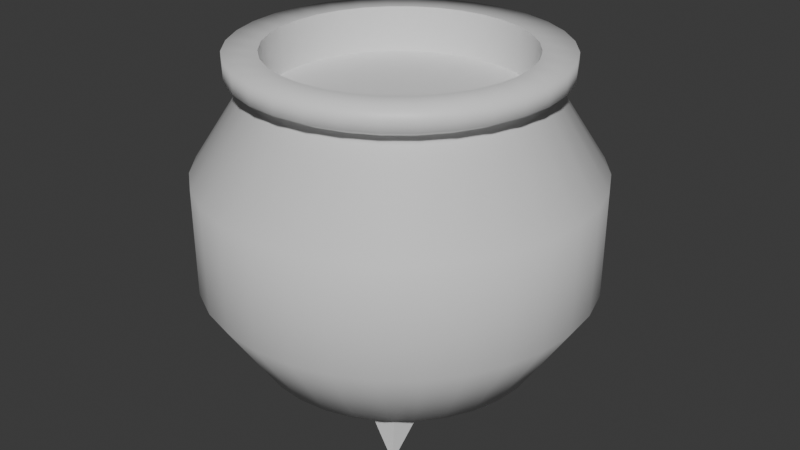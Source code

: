 # Source: Pot.blend  (saved by Blender 4.1.24; exported with 4.5.12 LTS)
import bpy
from mathutils import Matrix  # noqa: F401  (used for matrix-valued properties, if any)

bpy.ops.wm.read_factory_settings(use_empty=True)
scene = bpy.context.scene
scene.name = 'Scene'

# ---- collections
col_collection = bpy.data.collections.new('Collection'); scene.collection.children.link(col_collection)

# ---- materials (node trees are filled in below, after node groups)
mat_pot = bpy.data.materials.new('Pot')
mat_pot.use_transparent_shadow = False
mat_water = bpy.data.materials.new('Water')
mat_water.use_transparent_shadow = False

# ---- material node trees
mat_pot.use_nodes = True; mat_pot.node_tree.nodes.clear()
_N = mat_pot.node_tree.nodes; _L = mat_pot.node_tree.links
n0 = _N.new('ShaderNodeBsdfPrincipled'); n0.name = 'Principled BSDF'; n0.location = (10, 300)
n1 = _N.new('ShaderNodeOutputMaterial'); n1.name = 'Material Output'; n1.location = (300, 300)
_L.new(n0.outputs[0], n1.inputs[0])
n1.is_active_output = True
mat_water.use_nodes = True; mat_water.node_tree.nodes.clear()
_N = mat_water.node_tree.nodes; _L = mat_water.node_tree.links
n0 = _N.new('ShaderNodeBsdfPrincipled'); n0.name = 'Principled BSDF'; n0.location = (10, 300)
n1 = _N.new('ShaderNodeOutputMaterial'); n1.name = 'Material Output'; n1.location = (300, 300)
_L.new(n0.outputs[0], n1.inputs[0])
n1.is_active_output = True

# ---- world
world_world = bpy.data.worlds.new('World'); scene.world = world_world
world_world.use_nodes = True; world_world.node_tree.nodes.clear()
_N = world_world.node_tree.nodes; _L = world_world.node_tree.links
n0 = _N.new('ShaderNodeOutputWorld'); n0.name = 'World Output'; n0.location = (300, 300)
n1 = _N.new('ShaderNodeBackground'); n1.name = 'Background'; n1.location = (10, 300)
n1.inputs[0].default_value = (0.05088, 0.05088, 0.05088, 1.0)
_L.new(n1.outputs[0], n0.inputs[0])
n0.is_active_output = True
world_world.color = (0.05088, 0.05088, 0.05088)
world_world.use_sun_shadow = False
world_world.sun_shadow_jitter_overblur = 0.0

# ---- meshes
me_cube_001 = bpy.data.meshes.new('Cube.001')
me_cube_001.from_pydata([(0.03505, 0.1762, 0.06), (0.06876, 0.166, 0.06), (0.09983, 0.1494, 0.06), (0.1271, 0.1271, 0.06), (0.1494, 0.09983, 0.06), (0.166, 0.06876, 0.06), (0.1762, 0.03505, 0.06), (0.1797, -7.043e-09, 0.06), (0.1762, -0.03505, 0.06), (0.166, -0.06876, 0.06), (0.1494, -0.09983, 0.06), (0.1271, -0.1271, 0.06), (0.09983, -0.1494, 0.06), (0.06876, -0.166, 0.06), (0.03505, -0.1762, 0.06), (5.723e-09, -0.1797, 0.06), (-0.03505, -0.1762, 0.06), (-0.06876, -0.166, 0.06), (-0.09983, -0.1494, 0.06), (-0.1271, -0.1271, 0.06), (-0.1494, -0.09983, 0.06), (-0.166, -0.06876, 0.06), (-0.1762, -0.03505, 0.06), (-0.1797, -7.043e-09, 0.06), (-0.1762, 0.03505, 0.06), (-0.166, 0.06876, 0.06), (-0.1494, 0.09983, 0.06), (-0.1271, 0.1271, 0.06), (-0.09983, 0.1494, 0.06), (-0.06876, 0.166, 0.06), (-0.03505, 0.1762, 0.06), (5.723e-09, 0.1797, 0.06), (0.06781, 0.3409, 0.1252), (0.133, 0.3211, 0.1252), (0.2458, 0.2458, 0.1252), (0.289, 0.1931, 0.1252), (0.3409, 0.06781, 0.1252), (0.3476, -4.541e-09, 0.1252), (0.3409, -0.06781, 0.1252), (0.3211, -0.133, 0.1252), (0.3211, 0.133, 0.1252), (5.96e-09, 0.3476, 0.1252), (0.1931, 0.289, 0.1252), (0.2458, -0.2458, 0.1252), (0.1931, -0.289, 0.1252), (0.06781, -0.3409, 0.1252), (5.96e-09, -0.3476, 0.1252), (-0.06781, -0.3409, 0.1252), (-0.133, -0.3211, 0.1252), (0.133, -0.3211, 0.1252), (0.289, -0.1931, 0.1252), (-0.2458, -0.2458, 0.1252), (-0.289, -0.1931, 0.1252), (-0.3409, -0.06781, 0.1252), (-0.3476, -4.541e-09, 0.1252), (-0.3409, 0.06781, 0.1252), (-0.3211, 0.133, 0.1252), (-0.3211, -0.133, 0.1252), (-0.1931, -0.289, 0.1252), (-0.2458, 0.2458, 0.1252), (-0.1931, 0.289, 0.1252), (-0.133, 0.3211, 0.1252), (-0.06781, 0.3409, 0.1252), (-0.289, 0.1931, 0.1252), (0.09242, 0.4646, 0.3209), (0.1813, 0.4377, 0.3209), (0.335, 0.335, 0.3209), (0.3939, 0.2632, 0.3209), (0.4646, 0.09242, 0.3209), (0.4737, -3.102e-09, 0.3209), (0.4646, -0.09242, 0.3209), (0.4377, -0.1813, 0.3209), (0.4377, 0.1813, 0.3209), (8.565e-09, 0.4737, 0.3209), (0.2632, 0.3939, 0.3209), (0.335, -0.335, 0.3209), (0.2632, -0.3939, 0.3209), (0.09242, -0.4646, 0.3209), (8.565e-09, -0.4737, 0.3209), (-0.09242, -0.4646, 0.3209), (-0.1813, -0.4377, 0.3209), (0.1813, -0.4377, 0.3209), (0.3939, -0.2632, 0.3209), (-0.335, -0.335, 0.3209), (-0.3939, -0.2632, 0.3209), (-0.4646, -0.09242, 0.3209), (-0.4737, -3.102e-09, 0.3209), (-0.4646, 0.09242, 0.3209), (-0.4377, 0.1813, 0.3209), (-0.4377, -0.1813, 0.3209), (-0.2632, -0.3939, 0.3209), (-0.335, 0.335, 0.3209), (-0.2632, 0.3939, 0.3209), (-0.1813, 0.4377, 0.3209), (-0.09242, 0.4646, 0.3209), (-0.3939, 0.2632, 0.3209), (0.09242, 0.4646, 0.5819), (0.1813, 0.4377, 0.5819), (0.335, 0.335, 0.5819), (0.3939, 0.2632, 0.5819), (0.4646, 0.09242, 0.5819), (0.4737, -3.102e-09, 0.5819), (0.4646, -0.09242, 0.5819), (0.4377, -0.1813, 0.5819), (0.4377, 0.1813, 0.5819), (8.565e-09, 0.4737, 0.5819), (0.2632, 0.3939, 0.5819), (0.335, -0.335, 0.5819), (0.2632, -0.3939, 0.5819), (0.09242, -0.4646, 0.5819), (8.565e-09, -0.4737, 0.5819), (-0.09242, -0.4646, 0.5819), (-0.1813, -0.4377, 0.5819), (0.1813, -0.4377, 0.5819), (0.3939, -0.2632, 0.5819), (-0.335, -0.335, 0.5819), (-0.3939, -0.2632, 0.5819), (-0.4646, -0.09242, 0.5819), (-0.4737, -3.102e-09, 0.5819), (-0.4646, 0.09242, 0.5819), (-0.4377, 0.1813, 0.5819), (-0.4377, -0.1813, 0.5819), (-0.2632, -0.3939, 0.5819), (-0.335, 0.335, 0.5819), (-0.2632, 0.3939, 0.5819), (-0.1813, 0.4377, 0.5819), (-0.09242, 0.4646, 0.5819), (-0.3939, 0.2632, 0.5819), (0.06761, 0.3399, 0.7776), (0.1326, 0.3202, 0.7776), (0.245, 0.245, 0.7776), (0.2881, 0.1925, 0.7776), (0.3399, 0.06761, 0.7776), (0.3465, -2.596e-09, 0.7776), (0.3399, -0.06761, 0.7776), (0.3202, -0.1326, 0.7776), (0.3202, 0.1326, 0.7776), (6.918e-09, 0.3465, 0.7776), (0.1925, 0.2881, 0.7776), (0.245, -0.245, 0.7776), (0.1925, -0.2881, 0.7776), (0.06761, -0.3399, 0.7776), (6.918e-09, -0.3465, 0.7776), (-0.06761, -0.3399, 0.7776), (-0.1326, -0.3202, 0.7776), (0.1326, -0.3202, 0.7776), (0.2881, -0.1925, 0.7776), (-0.245, -0.245, 0.7776), (-0.2881, -0.1925, 0.7776), (-0.3399, -0.06761, 0.7776), (-0.3465, -2.596e-09, 0.7776), (-0.3399, 0.06761, 0.7776), (-0.3202, 0.1326, 0.7776), (-0.3202, -0.1326, 0.7776), (-0.1925, -0.2881, 0.7776), (-0.245, 0.245, 0.7776), (-0.1925, 0.2881, 0.7776), (-0.1326, 0.3202, 0.7776), (-0.06761, 0.3399, 0.7776), (-0.2881, 0.1925, 0.7776), (0.06761, 0.3399, 0.7971), (0.1326, 0.3202, 0.7971), (0.245, 0.245, 0.7971), (0.2881, 0.1925, 0.7971), (0.3399, 0.06761, 0.7971), (0.3465, -2.596e-09, 0.7971), (0.3399, -0.06761, 0.7971), (0.3202, -0.1326, 0.7971), (0.3202, 0.1326, 0.7971), (6.918e-09, 0.3465, 0.7971), (0.1925, 0.2881, 0.7971), (0.245, -0.245, 0.7971), (0.1925, -0.2881, 0.7971), (0.06761, -0.3399, 0.7971), (6.918e-09, -0.3465, 0.7971), (-0.06761, -0.3399, 0.7971), (-0.1326, -0.3202, 0.7971), (0.1326, -0.3202, 0.7971), (0.2881, -0.1925, 0.7971), (-0.245, -0.245, 0.7971), (-0.2881, -0.1925, 0.7971), (-0.3399, -0.06761, 0.7971), (-0.3465, -2.596e-09, 0.7971), (-0.3399, 0.06761, 0.7971), (-0.3202, 0.1326, 0.7971), (-0.3202, -0.1326, 0.7971), (-0.1925, -0.2881, 0.7971), (-0.245, 0.245, 0.7971), (-0.1925, 0.2881, 0.7971), (-0.1326, 0.3202, 0.7971), (-0.06761, 0.3399, 0.7971), (-0.2881, 0.1925, 0.7971), (0.075, 0.3771, 0.8167), (0.1471, 0.3552, 0.8167), (0.2718, 0.2718, 0.8167), (0.3197, 0.2136, 0.8167), (0.3771, 0.075, 0.8167), (0.3844, -3.839e-09, 0.8167), (0.3771, -0.075, 0.8167), (0.3552, -0.1471, 0.8167), (0.3552, 0.1471, 0.8167), (1.227e-08, 0.3844, 0.8167), (0.2136, 0.3197, 0.8167), (0.2718, -0.2718, 0.8167), (0.2136, -0.3197, 0.8167), (0.075, -0.3771, 0.8167), (1.227e-08, -0.3844, 0.8167), (-0.075, -0.3771, 0.8167), (-0.1471, -0.3552, 0.8167), (0.1471, -0.3552, 0.8167), (0.3197, -0.2136, 0.8167), (-0.2718, -0.2718, 0.8167), (-0.3197, -0.2136, 0.8167), (-0.3771, -0.075, 0.8167), (-0.3844, -3.839e-09, 0.8167), (-0.3771, 0.075, 0.8167), (-0.3552, 0.1471, 0.8167), (-0.3552, -0.1471, 0.8167), (-0.2136, -0.3197, 0.8167), (-0.2718, 0.2718, 0.8167), (-0.2136, 0.3197, 0.8167), (-0.1471, 0.3552, 0.8167), (-0.075, 0.3771, 0.8167), (-0.3197, 0.2136, 0.8167), (0.075, 0.3771, 0.8624), (0.1471, 0.3552, 0.8624), (0.2718, 0.2718, 0.8624), (0.3197, 0.2136, 0.8624), (0.3771, 0.075, 0.8624), (0.3844, -3.839e-09, 0.8624), (0.3771, -0.075, 0.8624), (0.3552, -0.1471, 0.8624), (0.3552, 0.1471, 0.8624), (1.227e-08, 0.3844, 0.8624), (0.2136, 0.3197, 0.8624), (0.2718, -0.2718, 0.8624), (0.2136, -0.3197, 0.8624), (0.075, -0.3771, 0.8624), (1.227e-08, -0.3844, 0.8624), (-0.075, -0.3771, 0.8624), (-0.1471, -0.3552, 0.8624), (0.1471, -0.3552, 0.8624), (0.3197, -0.2136, 0.8624), (-0.2718, -0.2718, 0.8624), (-0.3197, -0.2136, 0.8624), (-0.3771, -0.075, 0.8624), (-0.3844, -3.839e-09, 0.8624), (-0.3771, 0.075, 0.8624), (-0.3552, 0.1471, 0.8624), (-0.3552, -0.1471, 0.8624), (-0.2136, -0.3197, 0.8624), (-0.2718, 0.2718, 0.8624), (-0.2136, 0.3197, 0.8624), (-0.1471, 0.3552, 0.8624), (-0.075, 0.3771, 0.8624), (-0.3197, 0.2136, 0.8624), (0.05959, 0.2996, 0.8624), (0.1169, 0.2822, 0.8624), (0.216, 0.216, 0.8624), (0.254, 0.1697, 0.8624), (0.2996, 0.05959, 0.8624), (0.3054, -6.258e-09, 0.8624), (0.2996, -0.05959, 0.8624), (0.2822, -0.1169, 0.8624), (0.2822, 0.1169, 0.8624), (1.135e-08, 0.3054, 0.8624), (0.1697, 0.254, 0.8624), (0.216, -0.216, 0.8624), (0.1697, -0.254, 0.8624), (0.05959, -0.2996, 0.8624), (1.135e-08, -0.3054, 0.8624), (-0.05959, -0.2996, 0.8624), (-0.1169, -0.2822, 0.8624), (0.1169, -0.2822, 0.8624), (0.254, -0.1697, 0.8624), (-0.216, -0.216, 0.8624), (-0.254, -0.1697, 0.8624), (-0.2996, -0.05959, 0.8624), (-0.3054, -6.258e-09, 0.8624), (-0.2996, 0.05959, 0.8624), (-0.2822, 0.1169, 0.8624), (-0.2822, -0.1169, 0.8624), (-0.1697, -0.254, 0.8624), (-0.216, 0.216, 0.8624), (-0.1697, 0.254, 0.8624), (-0.1169, 0.2822, 0.8624), (-0.05959, 0.2996, 0.8624), (-0.254, 0.1697, 0.8624), (0.05959, 0.2996, 0.7515), (0.1169, 0.2822, 0.7515), (0.216, 0.216, 0.7515), (0.254, 0.1697, 0.7515), (0.2996, 0.05959, 0.7515), (0.3054, -6.258e-09, 0.7515), (0.2996, -0.05959, 0.7515), (0.2822, -0.1169, 0.7515), (0.2822, 0.1169, 0.7515), (1.135e-08, 0.3054, 0.7515), (0.1697, 0.254, 0.7515), (0.216, -0.216, 0.7515), (0.1697, -0.254, 0.7515), (0.05959, -0.2996, 0.7515), (1.135e-08, -0.3054, 0.7515), (-0.05959, -0.2996, 0.7515), (-0.1169, -0.2822, 0.7515), (0.1169, -0.2822, 0.7515), (0.254, -0.1697, 0.7515), (-0.216, -0.216, 0.7515), (-0.254, -0.1697, 0.7515), (-0.2996, -0.05959, 0.7515), (-0.3054, -6.258e-09, 0.7515), (-0.2996, 0.05959, 0.7515), (-0.2822, 0.1169, 0.7515), (-0.2822, -0.1169, 0.7515), (-0.1697, -0.254, 0.7515), (-0.216, 0.216, 0.7515), (-0.1697, 0.254, 0.7515), (-0.1169, 0.2822, 0.7515), (-0.05959, 0.2996, 0.7515), (-0.254, 0.1697, 0.7515), (0.1222, -0.1654, 0.05517), (0.107, -0.2378, 0.09196), (0.1829, -0.2372, 0.1246), (0.1981, -0.1648, 0.08779), (0.1933, -0.2577, -0.00403), (-0.2052, -0.01422, 0.05517), (-0.2581, 0.03754, 0.09196), (-0.2983, -0.02681, 0.1246), (-0.2455, -0.07857, 0.08779), (-0.3212, -0.02466, -0.00403), (0.1041, 0.1774, 0.05517), (0.1766, 0.1918, 0.09196), (0.1462, 0.2614, 0.1246), (0.07368, 0.247, 0.08779), (0.1609, 0.2791, -0.00403)], [], [(0, 1, 2, 3, 4, 5, 6, 7, 8, 9, 10, 11, 12, 13, 14, 15, 16, 17, 18, 19, 20, 21, 22, 23, 24, 25, 26, 27, 28, 29, 30, 31), (35, 34, 66, 67), (2, 1, 33, 42), (19, 18, 58, 51), (3, 2, 42, 34), (18, 17, 48, 58), (12, 11, 43, 44), (14, 13, 49, 45), (15, 14, 45, 46), (16, 15, 46, 47), (17, 16, 47, 48), (28, 27, 59, 60), (13, 12, 44, 49), (30, 29, 61, 62), (10, 9, 39, 50), (31, 30, 62, 41), (6, 5, 40, 36), (1, 0, 32, 33), (29, 28, 60, 61), (8, 7, 37, 38), (4, 3, 34, 35), (26, 25, 56, 63), (11, 10, 50, 43), (7, 6, 36, 37), (22, 21, 57, 53), (20, 19, 51, 52), (9, 8, 38, 39), (24, 23, 54, 55), (23, 22, 53, 54), (5, 4, 35, 40), (27, 26, 63, 59), (25, 24, 55, 56), (0, 31, 41, 32), (21, 20, 52, 57), (63, 56, 88, 95), (43, 50, 82, 75), (37, 36, 68, 69), (53, 57, 89, 85), (52, 51, 83, 84), (39, 38, 70, 71), (55, 54, 86, 87), (54, 53, 85, 86), (40, 35, 67, 72), (59, 63, 95, 91), (56, 55, 87, 88), (32, 41, 73, 64), (57, 52, 84, 89), (42, 33, 65, 74), (51, 58, 90, 83), (34, 42, 74, 66), (58, 48, 80, 90), (44, 43, 75, 76), (45, 49, 81, 77), (46, 45, 77, 78), (47, 46, 78, 79), (48, 47, 79, 80), (60, 59, 91, 92), (49, 44, 76, 81), (62, 61, 93, 94), (50, 39, 71, 82), (41, 62, 94, 73), (36, 40, 72, 68), (33, 32, 64, 65), (61, 60, 92, 93), (38, 37, 69, 70), (72, 67, 99, 104), (91, 95, 127, 123), (88, 87, 119, 120), (64, 73, 105, 96), (89, 84, 116, 121), (74, 65, 97, 106), (83, 90, 122, 115), (66, 74, 106, 98), (90, 80, 112, 122), (76, 75, 107, 108), (77, 81, 113, 109), (78, 77, 109, 110), (79, 78, 110, 111), (80, 79, 111, 112), (92, 91, 123, 124), (81, 76, 108, 113), (94, 93, 125, 126), (82, 71, 103, 114), (73, 94, 126, 105), (68, 72, 104, 100), (65, 64, 96, 97), (93, 92, 124, 125), (70, 69, 101, 102), (67, 66, 98, 99), (95, 88, 120, 127), (75, 82, 114, 107), (69, 68, 100, 101), (85, 89, 121, 117), (84, 83, 115, 116), (71, 70, 102, 103), (87, 86, 118, 119), (86, 85, 117, 118), (102, 101, 133, 134), (99, 98, 130, 131), (127, 120, 152, 159), (107, 114, 146, 139), (101, 100, 132, 133), (117, 121, 153, 149), (116, 115, 147, 148), (103, 102, 134, 135), (119, 118, 150, 151), (118, 117, 149, 150), (104, 99, 131, 136), (123, 127, 159, 155), (120, 119, 151, 152), (96, 105, 137, 128), (121, 116, 148, 153), (106, 97, 129, 138), (115, 122, 154, 147), (98, 106, 138, 130), (122, 112, 144, 154), (108, 107, 139, 140), (109, 113, 145, 141), (110, 109, 141, 142), (111, 110, 142, 143), (112, 111, 143, 144), (124, 123, 155, 156), (113, 108, 140, 145), (126, 125, 157, 158), (114, 103, 135, 146), (105, 126, 158, 137), (100, 104, 136, 132), (97, 96, 128, 129), (125, 124, 156, 157), (150, 149, 181, 182), (136, 131, 163, 168), (155, 159, 191, 187), (152, 151, 183, 184), (128, 137, 169, 160), (153, 148, 180, 185), (138, 129, 161, 170), (147, 154, 186, 179), (130, 138, 170, 162), (154, 144, 176, 186), (140, 139, 171, 172), (141, 145, 177, 173), (142, 141, 173, 174), (143, 142, 174, 175), (144, 143, 175, 176), (156, 155, 187, 188), (145, 140, 172, 177), (158, 157, 189, 190), (146, 135, 167, 178), (137, 158, 190, 169), (132, 136, 168, 164), (129, 128, 160, 161), (157, 156, 188, 189), (134, 133, 165, 166), (131, 130, 162, 163), (159, 152, 184, 191), (139, 146, 178, 171), (133, 132, 164, 165), (149, 153, 185, 181), (148, 147, 179, 180), (135, 134, 166, 167), (151, 150, 182, 183), (179, 186, 218, 211), (162, 170, 202, 194), (186, 176, 208, 218), (172, 171, 203, 204), (173, 177, 209, 205), (174, 173, 205, 206), (175, 174, 206, 207), (176, 175, 207, 208), (188, 187, 219, 220), (177, 172, 204, 209), (190, 189, 221, 222), (178, 167, 199, 210), (169, 190, 222, 201), (164, 168, 200, 196), (161, 160, 192, 193), (189, 188, 220, 221), (166, 165, 197, 198), (163, 162, 194, 195), (191, 184, 216, 223), (171, 178, 210, 203), (165, 164, 196, 197), (181, 185, 217, 213), (180, 179, 211, 212), (167, 166, 198, 199), (183, 182, 214, 215), (182, 181, 213, 214), (168, 163, 195, 200), (187, 191, 223, 219), (184, 183, 215, 216), (160, 169, 201, 192), (185, 180, 212, 217), (170, 161, 193, 202), (208, 207, 239, 240), (220, 219, 251, 252), (209, 204, 236, 241), (222, 221, 253, 254), (210, 199, 231, 242), (201, 222, 254, 233), (196, 200, 232, 228), (193, 192, 224, 225), (221, 220, 252, 253), (198, 197, 229, 230), (195, 194, 226, 227), (223, 216, 248, 255), (203, 210, 242, 235), (197, 196, 228, 229), (213, 217, 249, 245), (212, 211, 243, 244), (199, 198, 230, 231), (215, 214, 246, 247), (214, 213, 245, 246), (200, 195, 227, 232), (219, 223, 255, 251), (216, 215, 247, 248), (192, 201, 233, 224), (217, 212, 244, 249), (202, 193, 225, 234), (211, 218, 250, 243), (194, 202, 234, 226), (218, 208, 240, 250), (204, 203, 235, 236), (205, 209, 241, 237), (206, 205, 237, 238), (207, 206, 238, 239), (228, 232, 264, 260), (225, 224, 256, 257), (253, 252, 284, 285), (230, 229, 261, 262), (227, 226, 258, 259), (255, 248, 280, 287), (235, 242, 274, 267), (229, 228, 260, 261), (245, 249, 281, 277), (244, 243, 275, 276), (231, 230, 262, 263), (247, 246, 278, 279), (246, 245, 277, 278), (232, 227, 259, 264), (251, 255, 287, 283), (248, 247, 279, 280), (224, 233, 265, 256), (249, 244, 276, 281), (234, 225, 257, 266), (243, 250, 282, 275), (226, 234, 266, 258), (250, 240, 272, 282), (236, 235, 267, 268), (237, 241, 273, 269), (238, 237, 269, 270), (239, 238, 270, 271), (240, 239, 271, 272), (252, 251, 283, 284), (241, 236, 268, 273), (254, 253, 285, 286), (242, 231, 263, 274), (233, 254, 286, 265), (276, 275, 307, 308), (263, 262, 294, 295), (279, 278, 310, 311), (278, 277, 309, 310), (264, 259, 291, 296), (283, 287, 319, 315), (280, 279, 311, 312), (256, 265, 297, 288), (281, 276, 308, 313), (266, 257, 289, 298), (275, 282, 314, 307), (258, 266, 298, 290), (282, 272, 304, 314), (268, 267, 299, 300), (269, 273, 305, 301), (270, 269, 301, 302), (271, 270, 302, 303), (272, 271, 303, 304), (284, 283, 315, 316), (273, 268, 300, 305), (286, 285, 317, 318), (274, 263, 295, 306), (265, 286, 318, 297), (260, 264, 296, 292), (257, 256, 288, 289), (285, 284, 316, 317), (262, 261, 293, 294), (259, 258, 290, 291), (287, 280, 312, 319), (267, 274, 306, 299), (261, 260, 292, 293), (277, 281, 313, 309), (288, 297, 318, 317, 316, 315, 319, 312, 311, 310, 309, 313, 308, 307, 314, 304, 303, 302, 301, 305, 300, 299, 306, 295, 294, 293, 292, 296, 291, 290, 298, 289), (320, 324, 321), (321, 324, 322), (320, 321, 322, 323), (322, 324, 323), (323, 324, 320), (325, 329, 326), (326, 329, 327), (325, 326, 327, 328), (327, 329, 328), (328, 329, 325), (330, 334, 331), (331, 334, 332), (330, 331, 332, 333), (332, 334, 333), (333, 334, 330)])
me_cube_001.polygons.foreach_set('use_smooth', [1, 1, 1, 1, 1, 1, 1, 1, 1, 1, 1, 1, 1, 1, 1, 1, 1, 1, 1, 1, 1, 1, 1, 1, 1, 1, 1, 1, 1, 1, 1, 1, 1, 1, 1, 1, 1, 1, 1, 1, 1, 1, 1, 1, 1, 1, 1, 1, 1, 1, 1, 1, 1, 1, 1, 1, 1, 1, 1, 1, 1, 1, 1, 1, 1, 1, 1, 1, 1, 1, 1, 1, 1, 1, 1, 1, 1, 1, 1, 1, 1, 1, 1, 1, 1, 1, 1, 1, 1, 1, 1, 1, 1, 1, 1, 1, 1, 1, 1, 1, 1, 1, 1, 1, 1, 1, 1, 1, 1, 1, 1, 1, 1, 1, 1, 1, 1, 1, 1, 1, 1, 1, 1, 1, 1, 1, 1, 1, 1, 1, 1, 1, 1, 1, 1, 1, 1, 1, 1, 1, 1, 1, 1, 1, 1, 1, 1, 1, 1, 1, 1, 1, 1, 1, 1, 1, 1, 1, 1, 1, 1, 1, 1, 1, 1, 1, 1, 1, 1, 1, 1, 1, 1, 1, 1, 1, 1, 1, 1, 1, 1, 1, 1, 1, 1, 1, 1, 1, 1, 1, 1, 1, 1, 1, 1, 1, 1, 1, 1, 1, 1, 1, 1, 1, 1, 1, 1, 1, 1, 1, 1, 1, 1, 1, 1, 1, 1, 1, 1, 1, 1, 1, 1, 1, 1, 1, 1, 1, 1, 1, 1, 1, 1, 1, 1, 1, 1, 1, 1, 1, 1, 1, 1, 1, 1, 1, 1, 1, 1, 1, 1, 1, 1, 1, 1, 1, 1, 1, 1, 1, 1, 1, 1, 1, 1, 1, 1, 1, 1, 1, 1, 1, 1, 1, 1, 1, 1, 1, 1, 1, 1, 1, 1, 1, 1, 1, 1, 1, 1, 1, 0, 0, 0, 0, 0, 0, 0, 0, 0, 0, 0, 0, 0, 0, 0])
me_cube_001.polygons.foreach_set('material_index', [0, 0, 0, 0, 0, 0, 0, 0, 0, 0, 0, 0, 0, 0, 0, 0, 0, 0, 0, 0, 0, 0, 0, 0, 0, 0, 0, 0, 0, 0, 0, 0, 0, 0, 0, 0, 0, 0, 0, 0, 0, 0, 0, 0, 0, 0, 0, 0, 0, 0, 0, 0, 0, 0, 0, 0, 0, 0, 0, 0, 0, 0, 0, 0, 0, 0, 0, 0, 0, 0, 0, 0, 0, 0, 0, 0, 0, 0, 0, 0, 0, 0, 0, 0, 0, 0, 0, 0, 0, 0, 0, 0, 0, 0, 0, 0, 0, 0, 0, 0, 0, 0, 0, 0, 0, 0, 0, 0, 0, 0, 0, 0, 0, 0, 0, 0, 0, 0, 0, 0, 0, 0, 0, 0, 0, 0, 0, 0, 0, 0, 0, 0, 0, 0, 0, 0, 0, 0, 0, 0, 0, 0, 0, 0, 0, 0, 0, 0, 0, 0, 0, 0, 0, 0, 0, 0, 0, 0, 0, 0, 0, 0, 0, 0, 0, 0, 0, 0, 0, 0, 0, 0, 0, 0, 0, 0, 0, 0, 0, 0, 0, 0, 0, 0, 0, 0, 0, 0, 0, 0, 0, 0, 0, 0, 0, 0, 0, 0, 0, 0, 0, 0, 0, 0, 0, 0, 0, 0, 0, 0, 0, 0, 0, 0, 0, 0, 0, 0, 0, 0, 0, 0, 0, 0, 0, 0, 0, 0, 0, 0, 0, 0, 0, 0, 0, 0, 0, 0, 0, 0, 0, 0, 0, 0, 0, 0, 0, 0, 0, 0, 0, 0, 0, 0, 0, 0, 0, 0, 0, 0, 0, 0, 0, 0, 0, 0, 0, 0, 0, 0, 0, 0, 0, 0, 0, 0, 0, 0, 0, 0, 0, 0, 0, 0, 0, 0, 0, 0, 0, 1, 0, 0, 0, 0, 0, 0, 0, 0, 0, 0, 0, 0, 0, 0, 0])
_k = set([(256, 257), (256, 265), (257, 266), (258, 259), (258, 266), (259, 264), (260, 261), (260, 264), (261, 262), (262, 263), (263, 274), (265, 286), (267, 268), (267, 274), (268, 273), (269, 270), (269, 273), (270, 271), (271, 272), (272, 282), (275, 276), (275, 282), (276, 281), (277, 278), (277, 281), (278, 279), (279, 280), (280, 287), (283, 284), (283, 287), (284, 285), (285, 286), (288, 289), (288, 297), (289, 298), (290, 291), (290, 298), (291, 296), (292, 293), (292, 296), (293, 294), (294, 295), (295, 306), (297, 318), (299, 300), (299, 306), (300, 305), (301, 302), (301, 305), (302, 303), (303, 304), (304, 314), (307, 308), (307, 314), (308, 313), (309, 310), (309, 313), (310, 311), (311, 312), (312, 319), (315, 316), (315, 319), (316, 317), (317, 318)])
me_cube_001.attributes.new('sharp_edge', 'BOOLEAN', 'EDGE').data.foreach_set('value', [ (min(e.vertices), max(e.vertices)) in _k for e in me_cube_001.edges])
_uv = me_cube_001.uv_layers.new(name='UVMap')
_uv.uv.foreach_set('vector', [0.4965, 0.2428, 0.4812, 0.2365, 0.4675, 0.2273, 0.4558, 0.2156, 0.4466, 0.2019, 0.4403, 0.1866, 0.4371, 0.1704, 0.4371, 0.1539, 0.4403, 0.1377, 0.4466, 0.1225, 0.4558, 0.1087, 0.4675, 0.09705, 0.4812, 0.08788, 0.4965, 0.08156, 0.5127, 0.07833, 0.5292, 0.07833, 0.5454, 0.08156, 0.5607, 0.08788, 0.5744, 0.09705, 0.5861, 0.1087, 0.5952, 0.1225, 0.6016, 0.1377, 0.6048, 0.1539, 0.6048, 0.1704, 0.6016, 0.1866, 0.5952, 0.2019, 0.5861, 0.2156, 0.5744, 0.2273, 0.5607, 0.2365, 0.5454, 0.2428, 0.5292, 0.246, 0.5127, 0.246, 0.5158, 0.9555, 0.4838, 0.9555, 0.4771, 0.8641, 0.5207, 0.8641, 0.4675, 0.2273, 0.4812, 0.2365, 0.4441, 0.3059, 0.4176, 0.2881, 0.5861, 0.1087, 0.5744, 0.09705, 0.6243, 0.03621, 0.6469, 0.05879, 0.4558, 0.2156, 0.4675, 0.2273, 0.4176, 0.2881, 0.395, 0.2656, 0.5744, 0.09705, 0.5607, 0.08788, 0.5978, 0.01846, 0.6243, 0.03621, 0.4812, 0.08788, 0.4675, 0.09705, 0.4176, 0.03621, 0.4441, 0.01846, 0.5127, 0.07833, 0.4965, 0.08156, 0.4736, 0.006232, 0.505, 4.606e-08, 0.5292, 0.07833, 0.5127, 0.07833, 0.505, 4.606e-08, 0.5369, 4.46e-09, 0.5454, 0.08156, 0.5292, 0.07833, 0.5369, 4.46e-09, 0.5682, 0.006232, 0.5607, 0.08788, 0.5454, 0.08156, 0.5682, 0.006232, 0.5978, 0.01846, 0.5607, 0.2365, 0.5744, 0.2273, 0.6243, 0.2881, 0.5978, 0.3059, 0.4965, 0.08156, 0.4812, 0.08788, 0.4441, 0.01846, 0.4736, 0.006232, 0.5292, 0.246, 0.5454, 0.2428, 0.5682, 0.3181, 0.5369, 0.3244, 0.4558, 0.1087, 0.4466, 0.1225, 0.3772, 0.08536, 0.395, 0.05879, 0.5127, 0.246, 0.5292, 0.246, 0.5369, 0.3244, 0.505, 0.3244, 0.4371, 0.1704, 0.4403, 0.1866, 0.365, 0.2095, 0.3588, 0.1781, 0.4812, 0.2365, 0.4965, 0.2428, 0.4736, 0.3181, 0.4441, 0.3059, 0.5454, 0.2428, 0.5607, 0.2365, 0.5978, 0.3059, 0.5682, 0.3181, 0.4403, 0.1377, 0.4371, 0.1539, 0.3588, 0.1462, 0.365, 0.1149, 0.4466, 0.2019, 0.4558, 0.2156, 0.395, 0.2656, 0.3772, 0.239, 0.5861, 0.2156, 0.5952, 0.2019, 0.6647, 0.239, 0.6469, 0.2656, 0.4675, 0.09705, 0.4558, 0.1087, 0.395, 0.05879, 0.4176, 0.03621, 0.4371, 0.1539, 0.4371, 0.1704, 0.3588, 0.1781, 0.3588, 0.1462, 0.6048, 0.1539, 0.6016, 0.1377, 0.6769, 0.1149, 0.6831, 0.1462, 0.5952, 0.1225, 0.5861, 0.1087, 0.6469, 0.05879, 0.6647, 0.08536, 0.4466, 0.1225, 0.4403, 0.1377, 0.365, 0.1149, 0.3772, 0.08536, 0.6016, 0.1866, 0.6048, 0.1704, 0.6831, 0.1781, 0.6769, 0.2095, 0.6048, 0.1704, 0.6048, 0.1539, 0.6831, 0.1462, 0.6831, 0.1781, 0.4403, 0.1866, 0.4466, 0.2019, 0.3772, 0.239, 0.365, 0.2095, 0.5744, 0.2273, 0.5861, 0.2156, 0.6469, 0.2656, 0.6243, 0.2881, 0.5952, 0.2019, 0.6016, 0.1866, 0.6769, 0.2095, 0.6647, 0.239, 0.4965, 0.2428, 0.5127, 0.246, 0.505, 0.3244, 0.4736, 0.3181, 0.6016, 0.1377, 0.5952, 0.1225, 0.6647, 0.08536, 0.6769, 0.1149, 0.4525, 0.64, 0.4231, 0.6398, 0.3948, 0.5487, 0.4349, 0.5488, 0.7968, 0.9551, 0.7654, 0.9551, 0.7482, 0.8633, 0.791, 0.8633, 0.6037, 0.9552, 0.5769, 0.9553, 0.604, 0.864, 0.6406, 0.8638, 0.8908, 0.6396, 0.8596, 0.6397, 0.8663, 0.5482, 0.9089, 0.5481, 0.8276, 0.6397, 0.7962, 0.6396, 0.78, 0.5482, 0.8228, 0.5482, 0.7359, 0.9551, 0.7093, 0.9551, 0.6718, 0.8633, 0.708, 0.8633, 0.9464, 0.6395, 0.9201, 0.6396, 0.9489, 0.5481, 0.9847, 0.5479, 0.9201, 0.6396, 0.8908, 0.6396, 0.9089, 0.5481, 0.9489, 0.5481, 0.5472, 0.9554, 0.5158, 0.9555, 0.5207, 0.8641, 0.5635, 0.8641, 0.4838, 0.64, 0.4525, 0.64, 0.4349, 0.5488, 0.4775, 0.5489, 0.4231, 0.6398, 0.3966, 0.6396, 0.3588, 0.5484, 0.3948, 0.5487, 0.6262, 0.6394, 0.6034, 0.6396, 0.6406, 0.5484, 0.6716, 0.548, 0.8596, 0.6397, 0.8276, 0.6397, 0.8228, 0.5482, 0.8663, 0.5482, 0.4526, 0.9554, 0.4233, 0.9553, 0.3946, 0.8639, 0.4346, 0.8641, 0.7962, 0.6396, 0.7665, 0.6396, 0.7395, 0.5481, 0.78, 0.5482, 0.4838, 0.9555, 0.4526, 0.9554, 0.4346, 0.8641, 0.4771, 0.8641, 0.7665, 0.6396, 0.7397, 0.6395, 0.7029, 0.548, 0.7395, 0.5481, 0.8287, 0.9551, 0.7968, 0.9551, 0.791, 0.8633, 0.8345, 0.8633, 0.8895, 0.9551, 0.86, 0.9551, 0.8772, 0.8633, 0.9174, 0.8633, 0.9161, 0.9551, 0.8895, 0.9551, 0.9174, 0.8633, 0.9536, 0.8633, 0.9387, 0.9551, 0.9161, 0.9551, 0.9536, 0.8633, 0.9844, 0.8633, 0.7397, 0.6395, 0.7167, 0.6394, 0.6716, 0.5478, 0.7029, 0.548, 0.5157, 0.64, 0.4838, 0.64, 0.4775, 0.5489, 0.5211, 0.5489, 0.86, 0.9551, 0.8287, 0.9551, 0.8345, 0.8633, 0.8772, 0.8633, 0.5767, 0.6398, 0.5471, 0.64, 0.5638, 0.5489, 0.6042, 0.5487, 0.7654, 0.9551, 0.7359, 0.9551, 0.708, 0.8633, 0.7482, 0.8633, 0.6034, 0.6396, 0.5767, 0.6398, 0.6042, 0.5487, 0.6406, 0.5484, 0.5769, 0.9553, 0.5472, 0.9554, 0.5635, 0.8641, 0.604, 0.864, 0.4233, 0.9553, 0.397, 0.9552, 0.3588, 0.8638, 0.3946, 0.8639, 0.5471, 0.64, 0.5157, 0.64, 0.5211, 0.5489, 0.5638, 0.5489, 0.6267, 0.9551, 0.6037, 0.9552, 0.6406, 0.8638, 0.6718, 0.8636, 0.5635, 0.8641, 0.5207, 0.8641, 0.5207, 0.7418, 0.5635, 0.7417, 0.4775, 0.5489, 0.4349, 0.5488, 0.4349, 0.4265, 0.4775, 0.4266, 0.3948, 0.5487, 0.3588, 0.5484, 0.3588, 0.426, 0.3948, 0.4263, 0.6716, 0.548, 0.6406, 0.5484, 0.6406, 0.4261, 0.6716, 0.4257, 0.8663, 0.5482, 0.8228, 0.5482, 0.8228, 0.4259, 0.8663, 0.4259, 0.4346, 0.8641, 0.3946, 0.8639, 0.3946, 0.7416, 0.4346, 0.7417, 0.78, 0.5482, 0.7395, 0.5481, 0.7395, 0.4257, 0.78, 0.4258, 0.4771, 0.8641, 0.4346, 0.8641, 0.4346, 0.7417, 0.4771, 0.7418, 0.7395, 0.5481, 0.7029, 0.548, 0.7029, 0.4256, 0.7395, 0.4257, 0.8345, 0.8633, 0.791, 0.8633, 0.791, 0.741, 0.8345, 0.741, 0.9174, 0.8633, 0.8772, 0.8633, 0.8772, 0.741, 0.9174, 0.741, 0.9536, 0.8633, 0.9174, 0.8633, 0.9174, 0.741, 0.9536, 0.741, 0.9844, 0.8633, 0.9536, 0.8633, 0.9536, 0.741, 0.9844, 0.741, 0.7029, 0.548, 0.6716, 0.5478, 0.6716, 0.4255, 0.7029, 0.4256, 0.5211, 0.5489, 0.4775, 0.5489, 0.4775, 0.4266, 0.5211, 0.4266, 0.8772, 0.8633, 0.8345, 0.8633, 0.8345, 0.741, 0.8772, 0.741, 0.6042, 0.5487, 0.5638, 0.5489, 0.5638, 0.4265, 0.6042, 0.4263, 0.7482, 0.8633, 0.708, 0.8633, 0.708, 0.741, 0.7482, 0.741, 0.6406, 0.5484, 0.6042, 0.5487, 0.6042, 0.4263, 0.6406, 0.4261, 0.604, 0.864, 0.5635, 0.8641, 0.5635, 0.7417, 0.604, 0.7416, 0.3946, 0.8639, 0.3588, 0.8638, 0.3588, 0.7414, 0.3946, 0.7416, 0.5638, 0.5489, 0.5211, 0.5489, 0.5211, 0.4266, 0.5638, 0.4265, 0.6718, 0.8636, 0.6406, 0.8638, 0.6406, 0.7414, 0.6718, 0.7412, 0.5207, 0.8641, 0.4771, 0.8641, 0.4771, 0.7418, 0.5207, 0.7418, 0.4349, 0.5488, 0.3948, 0.5487, 0.3948, 0.4263, 0.4349, 0.4265, 0.791, 0.8633, 0.7482, 0.8633, 0.7482, 0.741, 0.791, 0.741, 0.6406, 0.8638, 0.604, 0.864, 0.604, 0.7416, 0.6406, 0.7414, 0.9089, 0.5481, 0.8663, 0.5482, 0.8663, 0.4259, 0.9089, 0.4258, 0.8228, 0.5482, 0.78, 0.5482, 0.78, 0.4258, 0.8228, 0.4259, 0.708, 0.8633, 0.6718, 0.8633, 0.6718, 0.741, 0.708, 0.741, 0.9847, 0.5479, 0.9489, 0.5481, 0.9489, 0.4257, 0.9847, 0.4256, 0.9489, 0.5481, 0.9089, 0.5481, 0.9089, 0.4258, 0.9489, 0.4257, 0.6718, 0.7412, 0.6406, 0.7414, 0.6034, 0.6494, 0.6263, 0.6492, 0.5207, 0.7418, 0.4771, 0.7418, 0.4839, 0.6496, 0.5157, 0.6496, 0.4349, 0.4265, 0.3948, 0.4263, 0.4233, 0.334, 0.4526, 0.3341, 0.791, 0.741, 0.7482, 0.741, 0.7656, 0.6492, 0.7968, 0.6492, 0.6406, 0.7414, 0.604, 0.7416, 0.5767, 0.6495, 0.6034, 0.6494, 0.9089, 0.4258, 0.8663, 0.4259, 0.8595, 0.3338, 0.8907, 0.3338, 0.8228, 0.4259, 0.78, 0.4258, 0.7964, 0.3338, 0.8277, 0.3338, 0.708, 0.741, 0.6718, 0.741, 0.7096, 0.6492, 0.7361, 0.6492, 0.9847, 0.4256, 0.9489, 0.4257, 0.9199, 0.3337, 0.9461, 0.3336, 0.9489, 0.4257, 0.9089, 0.4258, 0.8907, 0.3338, 0.9199, 0.3337, 0.5635, 0.7417, 0.5207, 0.7418, 0.5157, 0.6496, 0.5471, 0.6496, 0.4775, 0.4266, 0.4349, 0.4265, 0.4526, 0.3341, 0.4838, 0.3342, 0.3948, 0.4263, 0.3588, 0.426, 0.3969, 0.3338, 0.4233, 0.334, 0.6716, 0.4257, 0.6406, 0.4261, 0.6031, 0.3338, 0.6258, 0.3335, 0.8663, 0.4259, 0.8228, 0.4259, 0.8277, 0.3338, 0.8595, 0.3338, 0.4346, 0.7417, 0.3946, 0.7416, 0.4235, 0.6495, 0.4527, 0.6496, 0.78, 0.4258, 0.7395, 0.4257, 0.7667, 0.3337, 0.7964, 0.3338, 0.4771, 0.7418, 0.4346, 0.7417, 0.4527, 0.6496, 0.4839, 0.6496, 0.7395, 0.4257, 0.7029, 0.4256, 0.74, 0.3336, 0.7667, 0.3337, 0.8345, 0.741, 0.791, 0.741, 0.7968, 0.6492, 0.8286, 0.6492, 0.9174, 0.741, 0.8772, 0.741, 0.8599, 0.6492, 0.8893, 0.6492, 0.9536, 0.741, 0.9174, 0.741, 0.8893, 0.6492, 0.9158, 0.6492, 0.9844, 0.741, 0.9536, 0.741, 0.9158, 0.6492, 0.9383, 0.6492, 0.7029, 0.4256, 0.6716, 0.4255, 0.7171, 0.3335, 0.74, 0.3336, 0.5211, 0.4266, 0.4775, 0.4266, 0.4838, 0.3342, 0.5157, 0.3342, 0.8772, 0.741, 0.8345, 0.741, 0.8286, 0.6492, 0.8599, 0.6492, 0.6042, 0.4263, 0.5638, 0.4265, 0.547, 0.3341, 0.5765, 0.334, 0.7482, 0.741, 0.708, 0.741, 0.7361, 0.6492, 0.7656, 0.6492, 0.6406, 0.4261, 0.6042, 0.4263, 0.5765, 0.334, 0.6031, 0.3338, 0.604, 0.7416, 0.5635, 0.7417, 0.5471, 0.6496, 0.5767, 0.6495, 0.3946, 0.7416, 0.3588, 0.7414, 0.3973, 0.6493, 0.4235, 0.6495, 0.5638, 0.4265, 0.5211, 0.4266, 0.5157, 0.3342, 0.547, 0.3341, 0.9199, 0.3337, 0.8907, 0.3338, 0.8907, 0.3246, 0.9199, 0.3245, 0.5471, 0.6496, 0.5157, 0.6496, 0.5157, 0.6404, 0.5471, 0.6404, 0.4838, 0.3342, 0.4526, 0.3341, 0.4526, 0.3249, 0.4838, 0.325, 0.4233, 0.334, 0.3969, 0.3338, 0.3969, 0.3246, 0.4233, 0.3248, 0.6258, 0.3335, 0.6031, 0.3338, 0.6031, 0.3246, 0.6258, 0.3244, 0.8595, 0.3338, 0.8277, 0.3338, 0.8277, 0.3246, 0.8595, 0.3246, 0.4527, 0.6496, 0.4235, 0.6495, 0.4235, 0.6403, 0.4527, 0.6404, 0.7964, 0.3338, 0.7667, 0.3337, 0.7667, 0.3245, 0.7964, 0.3246, 0.4839, 0.6496, 0.4527, 0.6496, 0.4527, 0.6404, 0.4839, 0.6404, 0.7667, 0.3337, 0.74, 0.3336, 0.74, 0.3245, 0.7667, 0.3245, 0.8286, 0.6492, 0.7968, 0.6492, 0.7968, 0.64, 0.8286, 0.64, 0.8893, 0.6492, 0.8599, 0.6492, 0.8599, 0.64, 0.8893, 0.64, 0.9158, 0.6492, 0.8893, 0.6492, 0.8893, 0.64, 0.9158, 0.64, 0.9383, 0.6492, 0.9158, 0.6492, 0.9158, 0.64, 0.9383, 0.64, 0.74, 0.3336, 0.7171, 0.3335, 0.7171, 0.3244, 0.74, 0.3245, 0.5157, 0.3342, 0.4838, 0.3342, 0.4838, 0.325, 0.5157, 0.325, 0.8599, 0.6492, 0.8286, 0.6492, 0.8286, 0.64, 0.8599, 0.64, 0.5765, 0.334, 0.547, 0.3341, 0.547, 0.3249, 0.5765, 0.3248, 0.7656, 0.6492, 0.7361, 0.6492, 0.7361, 0.64, 0.7656, 0.64, 0.6031, 0.3338, 0.5765, 0.334, 0.5765, 0.3248, 0.6031, 0.3246, 0.5767, 0.6495, 0.5471, 0.6496, 0.5471, 0.6404, 0.5767, 0.6403, 0.4235, 0.6495, 0.3973, 0.6493, 0.3973, 0.6402, 0.4235, 0.6403, 0.547, 0.3341, 0.5157, 0.3342, 0.5157, 0.325, 0.547, 0.3249, 0.6263, 0.6492, 0.6034, 0.6494, 0.6034, 0.6402, 0.6263, 0.64, 0.5157, 0.6496, 0.4839, 0.6496, 0.4839, 0.6404, 0.5157, 0.6404, 0.4526, 0.3341, 0.4233, 0.334, 0.4233, 0.3248, 0.4526, 0.3249, 0.7968, 0.6492, 0.7656, 0.6492, 0.7656, 0.64, 0.7968, 0.64, 0.6034, 0.6494, 0.5767, 0.6495, 0.5767, 0.6403, 0.6034, 0.6402, 0.8907, 0.3338, 0.8595, 0.3338, 0.8595, 0.3246, 0.8907, 0.3246, 0.8277, 0.3338, 0.7964, 0.3338, 0.7964, 0.3246, 0.8277, 0.3246, 0.7361, 0.6492, 0.7096, 0.6492, 0.7096, 0.64, 0.7361, 0.64, 0.9461, 0.3336, 0.9199, 0.3337, 0.9199, 0.3245, 0.9461, 0.3244, 0.1635, 0.01769, 0.1322, 0.0239, 0.1271, 0.006894, 0.1617, -1.056e-08, 0.1953, 0.3411, 0.2265, 0.3349, 0.2317, 0.3519, 0.1971, 0.3588, 0.1322, 0.0239, 0.1028, 0.03609, 0.09441, 0.02042, 0.1271, 0.006894, 0.01769, 0.1635, 0.01769, 0.1953, 4.679e-09, 0.1971, 1.993e-09, 0.1617, 0.03609, 0.1028, 0.0239, 0.1322, 0.006894, 0.1271, 0.02042, 0.09441, 0.05379, 0.07631, 0.03609, 0.1028, 0.02042, 0.09441, 0.04005, 0.06503, 0.07631, 0.05379, 0.05379, 0.07631, 0.04005, 0.06503, 0.06503, 0.04005, 0.1028, 0.03609, 0.07631, 0.05379, 0.06503, 0.04005, 0.09441, 0.02042, 0.3411, 0.1953, 0.3411, 0.1635, 0.3588, 0.1617, 0.3588, 0.1971, 0.0239, 0.1322, 0.01769, 0.1635, 1.993e-09, 0.1617, 0.006894, 0.1271, 0.3227, 0.256, 0.3349, 0.2265, 0.3519, 0.2317, 0.3384, 0.2644, 0.0239, 0.2265, 0.03609, 0.256, 0.02042, 0.2644, 0.006894, 0.2317, 0.305, 0.2825, 0.3227, 0.256, 0.3384, 0.2644, 0.3187, 0.2937, 0.1028, 0.3227, 0.1322, 0.3349, 0.1271, 0.3519, 0.09441, 0.3384, 0.256, 0.3227, 0.2825, 0.305, 0.2937, 0.3187, 0.2644, 0.3384, 0.3349, 0.2265, 0.3411, 0.1953, 0.3588, 0.1971, 0.3519, 0.2317, 0.05379, 0.2825, 0.07631, 0.305, 0.06503, 0.3187, 0.04005, 0.2937, 0.1635, 0.3411, 0.1953, 0.3411, 0.1971, 0.3588, 0.1617, 0.3588, 0.3349, 0.1322, 0.3227, 0.1028, 0.3384, 0.09441, 0.3519, 0.1271, 0.01769, 0.1953, 0.0239, 0.2265, 0.006894, 0.2317, 4.679e-09, 0.1971, 0.07631, 0.305, 0.1028, 0.3227, 0.09441, 0.3384, 0.06503, 0.3187, 0.256, 0.03609, 0.2265, 0.0239, 0.2317, 0.006894, 0.2644, 0.02042, 0.1953, 0.01769, 0.1635, 0.01769, 0.1617, -1.056e-08, 0.1971, -4.941e-09, 0.03609, 0.256, 0.05379, 0.2825, 0.04005, 0.2937, 0.02042, 0.2644, 0.305, 0.07631, 0.2825, 0.05379, 0.2937, 0.04005, 0.3187, 0.06503, 0.2825, 0.05379, 0.256, 0.03609, 0.2644, 0.02042, 0.2937, 0.04005, 0.1322, 0.3349, 0.1635, 0.3411, 0.1617, 0.3588, 0.1271, 0.3519, 0.3411, 0.1635, 0.3349, 0.1322, 0.3519, 0.1271, 0.3588, 0.1617, 0.3227, 0.1028, 0.305, 0.07631, 0.3187, 0.06503, 0.3384, 0.09441, 0.2825, 0.305, 0.305, 0.2825, 0.3187, 0.2937, 0.2937, 0.3187, 0.2265, 0.0239, 0.1953, 0.01769, 0.1971, -4.941e-09, 0.2317, 0.006894, 0.2265, 0.3349, 0.256, 0.3227, 0.2644, 0.3384, 0.2317, 0.3519, 0.2529, 0.7429, 0.253, 0.7175, 0.2744, 0.7175, 0.2743, 0.7429, 0.231, 0.8397, 0.2309, 0.875, 0.2095, 0.875, 0.2096, 0.8397, 0.2959, 0.8045, 0.2959, 0.8392, 0.2744, 0.8392, 0.2744, 0.8045, 0.2308, 0.7723, 0.2309, 0.805, 0.2095, 0.805, 0.2094, 0.7722, 0.2959, 0.9092, 0.2959, 0.9418, 0.2744, 0.9418, 0.2744, 0.9092, 0.2306, 0.7427, 0.2308, 0.7723, 0.2094, 0.7722, 0.2092, 0.7427, 0.2527, 0.7726, 0.2527, 0.8054, 0.2313, 0.8054, 0.2313, 0.7726, 0.2526, 0.9425, 0.2524, 0.9716, 0.231, 0.9716, 0.2311, 0.9425, 0.2309, 0.805, 0.231, 0.8397, 0.2096, 0.8397, 0.2095, 0.805, 0.2524, 0.7175, 0.2526, 0.7429, 0.2311, 0.7429, 0.231, 0.7175, 0.2528, 0.8402, 0.2527, 0.8755, 0.2313, 0.8755, 0.2314, 0.8402, 0.2308, 0.9096, 0.2306, 0.9422, 0.2092, 0.9422, 0.2094, 0.9096, 0.2959, 0.8745, 0.2959, 0.9092, 0.2744, 0.9092, 0.2744, 0.8745, 0.2526, 0.7429, 0.2527, 0.7726, 0.2313, 0.7726, 0.2311, 0.7429, 0.2528, 0.9101, 0.2528, 0.8756, 0.2742, 0.8756, 0.2742, 0.9101, 0.2528, 0.8402, 0.2528, 0.8055, 0.2742, 0.8055, 0.2742, 0.8402, 0.2959, 0.9418, 0.2958, 0.9712, 0.2744, 0.9712, 0.2744, 0.9418, 0.253, 0.9716, 0.2529, 0.9425, 0.2743, 0.9425, 0.2744, 0.9716, 0.2529, 0.9425, 0.2528, 0.9101, 0.2742, 0.9101, 0.2743, 0.9425, 0.2527, 0.8054, 0.2528, 0.8402, 0.2314, 0.8402, 0.2313, 0.8054, 0.2309, 0.875, 0.2308, 0.9096, 0.2094, 0.9096, 0.2095, 0.875, 0.2306, 0.9422, 0.2304, 0.9714, 0.209, 0.9714, 0.2092, 0.9422, 0.2304, 0.7176, 0.2306, 0.7427, 0.2092, 0.7427, 0.209, 0.7175, 0.2528, 0.8756, 0.2528, 0.8402, 0.2742, 0.8402, 0.2742, 0.8756, 0.2527, 0.9101, 0.2526, 0.9425, 0.2311, 0.9425, 0.2313, 0.9101, 0.2528, 0.8055, 0.2528, 0.7726, 0.2742, 0.7726, 0.2742, 0.8055, 0.2527, 0.8755, 0.2527, 0.9101, 0.2313, 0.9101, 0.2313, 0.8755, 0.2528, 0.7726, 0.2529, 0.7429, 0.2743, 0.7429, 0.2742, 0.7726, 0.2959, 0.8392, 0.2959, 0.8745, 0.2744, 0.8745, 0.2744, 0.8392, 0.2959, 0.7719, 0.2959, 0.8045, 0.2744, 0.8045, 0.2744, 0.7719, 0.2959, 0.7425, 0.2959, 0.7719, 0.2744, 0.7719, 0.2744, 0.7425, 0.2958, 0.7175, 0.2959, 0.7425, 0.2744, 0.7425, 0.2744, 0.7175, 0.2644, 0.6971, 0.2317, 0.7106, 0.221, 0.6752, 0.2469, 0.6644, 0.09441, 0.6971, 0.06503, 0.6775, 0.08853, 0.6489, 0.1119, 0.6644, 0.006894, 0.5905, -2.583e-08, 0.5558, 0.03687, 0.5522, 0.04234, 0.5797, 0.3187, 0.6525, 0.2937, 0.6775, 0.2702, 0.6489, 0.2901, 0.629, 0.1971, 0.7175, 0.1617, 0.7175, 0.1653, 0.6807, 0.1934, 0.6807, 0.006894, 0.4858, 0.02042, 0.4532, 0.05309, 0.4706, 0.04234, 0.4966, 0.3588, 0.5558, 0.3519, 0.5905, 0.3164, 0.5797, 0.3219, 0.5522, 0.2937, 0.6775, 0.2644, 0.6971, 0.2469, 0.6644, 0.2702, 0.6489, 0.09441, 0.3792, 0.1271, 0.3657, 0.1378, 0.4011, 0.1119, 0.4119, 0.1617, 0.3588, 0.1971, 0.3588, 0.1934, 0.3956, 0.1653, 0.3956, 0.3384, 0.6231, 0.3187, 0.6525, 0.2901, 0.629, 0.3057, 0.6057, 0.04005, 0.4238, 0.06503, 0.3988, 0.08853, 0.4275, 0.06868, 0.4473, 0.06503, 0.3988, 0.09441, 0.3792, 0.1119, 0.4119, 0.08853, 0.4275, 0.2317, 0.7106, 0.1971, 0.7175, 0.1934, 0.6807, 0.221, 0.6752, -2.876e-08, 0.5205, 0.006894, 0.4858, 0.04234, 0.4966, 0.03687, 0.5241, 0.02042, 0.4532, 0.04005, 0.4238, 0.06868, 0.4473, 0.05309, 0.4706, 0.06503, 0.6775, 0.04005, 0.6525, 0.06868, 0.629, 0.08853, 0.6489, 0.1271, 0.3657, 0.1617, 0.3588, 0.1653, 0.3956, 0.1378, 0.4011, 0.1271, 0.7106, 0.09441, 0.6971, 0.1119, 0.6644, 0.1378, 0.6752, 0.1971, 0.3588, 0.2317, 0.3657, 0.221, 0.4011, 0.1934, 0.3956, 0.1617, 0.7175, 0.1271, 0.7106, 0.1378, 0.6752, 0.1653, 0.6807, 0.2317, 0.3657, 0.2644, 0.3792, 0.2469, 0.4119, 0.221, 0.4011, 0.3588, 0.5205, 0.3588, 0.5558, 0.3219, 0.5522, 0.3219, 0.5241, 0.3384, 0.4532, 0.3519, 0.4858, 0.3164, 0.4966, 0.3057, 0.4706, 0.3187, 0.4238, 0.3384, 0.4532, 0.3057, 0.4706, 0.2901, 0.4473, 0.2937, 0.3988, 0.3187, 0.4238, 0.2901, 0.4473, 0.2702, 0.4275, 0.2644, 0.3792, 0.2937, 0.3988, 0.2702, 0.4275, 0.2469, 0.4119, -2.583e-08, 0.5558, -2.876e-08, 0.5205, 0.03687, 0.5241, 0.03687, 0.5522, 0.3519, 0.4858, 0.3588, 0.5205, 0.3219, 0.5241, 0.3164, 0.4966, 0.02042, 0.6231, 0.006894, 0.5905, 0.04234, 0.5797, 0.05309, 0.6057, 0.3519, 0.5905, 0.3384, 0.6231, 0.3057, 0.6057, 0.3164, 0.5797, 0.04005, 0.6525, 0.02042, 0.6231, 0.05309, 0.6057, 0.06868, 0.629, 0.05247, 0.8219, 0.05249, 0.7939, 0.1045, 0.7939, 0.1045, 0.822, 0.000276, 0.7408, 0.0004797, 0.7175, 0.05247, 0.7176, 0.05227, 0.7408, 0.05277, 0.9194, 0.05264, 0.8992, 0.1046, 0.8992, 0.1048, 0.9194, 0.05264, 0.8992, 0.05255, 0.8756, 0.1045, 0.8757, 0.1046, 0.8992, 0.157, 0.7938, 0.157, 0.8219, 0.105, 0.8219, 0.105, 0.7939, 0.157, 0.7943, 0.157, 0.7668, 0.209, 0.7668, 0.209, 0.7943, 0.157, 0.7409, 0.157, 0.7175, 0.209, 0.7175, 0.209, 0.7409, 0.157, 0.9191, 0.157, 0.8992, 0.209, 0.8992, 0.209, 0.9191, 0.05249, 0.8495, 0.05247, 0.8219, 0.1045, 0.822, 0.1045, 0.8496, 0.1569, 0.8756, 0.1568, 0.8992, 0.1049, 0.8992, 0.1049, 0.8756, 0.05249, 0.7939, 0.05255, 0.7664, 0.1045, 0.7664, 0.1045, 0.7939, 0.157, 0.8495, 0.1569, 0.8756, 0.1049, 0.8756, 0.105, 0.8495, 0.05255, 0.7664, 0.05264, 0.7406, 0.1046, 0.7407, 0.1045, 0.7664, -1.326e-08, 0.8222, 3.147e-05, 0.7941, 0.05202, 0.7942, 0.05199, 0.8222, 0.0001247, 0.8758, 3.145e-05, 0.8498, 0.05202, 0.8498, 0.05212, 0.8758, 0.000276, 0.8992, 0.0001247, 0.8758, 0.05212, 0.8758, 0.05227, 0.8993, 0.0004797, 0.9192, 0.000276, 0.8992, 0.05227, 0.8993, 0.05247, 0.9193, 0.05264, 0.7406, 0.05277, 0.7175, 0.1048, 0.7176, 0.1046, 0.7407, 0.157, 0.8224, 0.157, 0.7943, 0.209, 0.7943, 0.209, 0.8224, 3.145e-05, 0.8498, -1.326e-08, 0.8222, 0.05199, 0.8222, 0.05202, 0.8498, 0.157, 0.8759, 0.157, 0.85, 0.209, 0.85, 0.209, 0.8759, 0.0001246, 0.7666, 0.000276, 0.7408, 0.05227, 0.7408, 0.05212, 0.7667, 0.157, 0.8992, 0.157, 0.8759, 0.209, 0.8759, 0.209, 0.8992, 0.1569, 0.7664, 0.157, 0.7938, 0.105, 0.7939, 0.1049, 0.7664, 0.1568, 0.8992, 0.1568, 0.9194, 0.1048, 0.9194, 0.1049, 0.8992, 0.157, 0.85, 0.157, 0.8224, 0.209, 0.8224, 0.209, 0.85, 0.1568, 0.7175, 0.1568, 0.7406, 0.1049, 0.7406, 0.1048, 0.7176, 0.157, 0.8219, 0.157, 0.8495, 0.105, 0.8495, 0.105, 0.8219, 0.157, 0.7668, 0.157, 0.7409, 0.209, 0.7409, 0.209, 0.7668, 3.147e-05, 0.7941, 0.0001246, 0.7666, 0.05212, 0.7667, 0.05202, 0.7942, 0.1568, 0.7406, 0.1569, 0.7664, 0.1049, 0.7664, 0.1049, 0.7406, 0.05255, 0.8756, 0.05249, 0.8495, 0.1045, 0.8496, 0.1045, 0.8757, 0.7841, 0.2796, 0.7581, 0.2688, 0.7348, 0.2532, 0.7149, 0.2334, 0.6993, 0.21, 0.6886, 0.1841, 0.6831, 0.1566, 0.6831, 0.1285, 0.6886, 0.1009, 0.6993, 0.07501, 0.7149, 0.05167, 0.7348, 0.03182, 0.7581, 0.01622, 0.7841, 0.005477, 0.8116, -1.319e-08, 0.8397, -2.021e-08, 0.8672, 0.005477, 0.8931, 0.01622, 0.9165, 0.03182, 0.9363, 0.05167, 0.9519, 0.07501, 0.9627, 0.1009, 0.9682, 0.1285, 0.9682, 0.1566, 0.9627, 0.1841, 0.9519, 0.21, 0.9363, 0.2334, 0.9165, 0.2532, 0.8931, 0.2688, 0.8672, 0.2796, 0.8397, 0.285, 0.8116, 0.285, 0.08378, 0.9202, 0.05247, 0.9722, 0.05247, 0.9194, 0.3426, 0.7175, 0.3426, 0.7692, 0.3109, 0.7178, 0.7044, 0.9625, 0.7383, 0.9551, 0.7383, 0.9907, 0.7044, 0.9981, 0.3109, 0.7178, 0.3426, 0.7692, 0.2959, 0.7462, 0.2959, 0.9884, 0.2959, 0.9448, 0.3314, 0.9863, 0.7044, 0.9756, 0.6718, 1.0, 0.6718, 0.9551, 0.3311, 0.7692, 0.3311, 0.8303, 0.2959, 0.7807, 0.806, 0.9907, 0.7722, 0.9981, 0.7722, 0.9625, 0.806, 0.9551, 0.3333, 0.8303, 0.311, 0.8867, 0.2959, 0.8303, 0.157, 0.9194, 0.157, 0.9639, 0.1204, 0.9255, 0.03498, 0.9225, 4.218e-08, 0.9686, 3.677e-08, 0.9193, 0.3322, 0.8867, 0.3322, 0.9448, 0.2959, 0.8965, 0.7383, 0.9625, 0.7722, 0.9551, 0.7722, 0.9907, 0.7383, 0.9981, 0.1923, 0.9191, 0.1717, 0.9768, 0.157, 0.9191, 0.1204, 0.9194, 0.1179, 0.9629, 0.08484, 0.9194])
me_cube_001.materials.append(mat_pot)
me_cube_001.materials.append(mat_water)
me_cube_001.update()

# ---- objects
ob_pot = bpy.data.objects.new('Pot', me_cube_001)

# ---- transforms, parenting, visibility, modifiers, constraints
ob_pot.location = (0.0, 0.0, 0.0)

# ---- collection membership
col_collection.objects.link(ob_pot)

# ---- scene / render settings (as saved in the file)
scene.frame_start = 1; scene.frame_end = 250; scene.frame_set(1)
scene.render.engine = 'BLENDER_EEVEE_NEXT'
scene.cycles.sampling_pattern = 'TABULATED_SOBOL'
scene.eevee.ray_tracing_options.trace_max_roughness = 0.0
bpy.context.view_layer.update()

# ---- added for rendering (the .blend has no active camera and no usable light): camera, sun
cam_auto = bpy.data.cameras.new('AutoCamera')
cam_auto.lens = 50.0
cam_auto.sensor_width = 36.0
cam_auto.clip_end = 1000.0
ob_auto_camera = bpy.data.objects.new('AutoCamera', cam_auto)
scene.collection.objects.link(ob_auto_camera)
ob_auto_camera.location = (1.47633, -1.7716, 1.61024)
ob_auto_camera.rotation_euler = (1.09748, -7.21219e-08, 0.694738)
scene.camera = ob_auto_camera
light_auto_sun = bpy.data.lights.new('AutoSun', 'SUN')
light_auto_sun.energy = 3.0
light_auto_sun.angle = 0.0523599
ob_auto_sun = bpy.data.objects.new('AutoSun', light_auto_sun)
scene.collection.objects.link(ob_auto_sun)
ob_auto_sun.rotation_euler = (0.872665, 0.174533, 0.523599)
bpy.context.view_layer.update()
